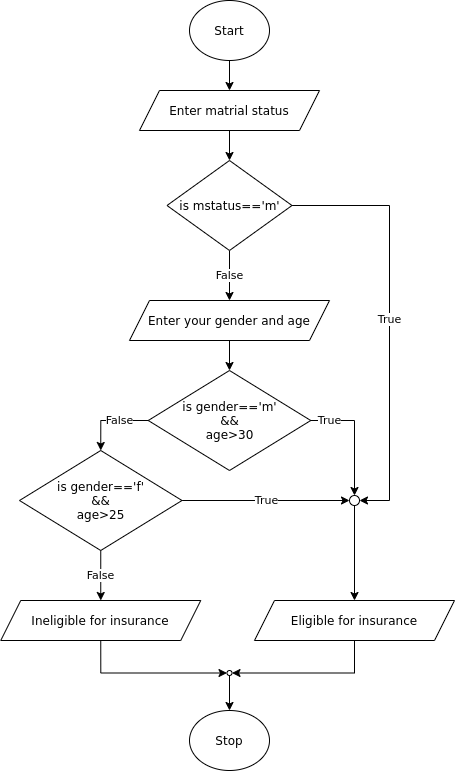

The diagram above was exported from draw.io. Its source (the exported page's mxGraphModel, read from the mxfile embedded in the PNG):
<mxGraphModel dx="1058" dy="489" grid="1" gridSize="10" guides="1" tooltips="1" connect="1" arrows="1" fold="1" page="1" pageScale="1" pageWidth="827" pageHeight="1169" math="0" shadow="0">
  <root>
    <mxCell id="WIyWlLk6GJQsqaUBKTNV-0" />
    <mxCell id="WIyWlLk6GJQsqaUBKTNV-1" parent="WIyWlLk6GJQsqaUBKTNV-0" />
    <mxCell id="SMYxd9COA3z9kkaU485--3" style="edgeStyle=orthogonalEdgeStyle;rounded=0;orthogonalLoop=1;jettySize=auto;html=1;exitX=0.5;exitY=1;exitDx=0;exitDy=0;entryX=0.5;entryY=0;entryDx=0;entryDy=0;" edge="1" parent="WIyWlLk6GJQsqaUBKTNV-1" source="SMYxd9COA3z9kkaU485--0" target="SMYxd9COA3z9kkaU485--2">
      <mxGeometry relative="1" as="geometry" />
    </mxCell>
    <mxCell id="SMYxd9COA3z9kkaU485--0" value="Start" style="ellipse;whiteSpace=wrap;html=1;" vertex="1" parent="WIyWlLk6GJQsqaUBKTNV-1">
      <mxGeometry x="360" y="70" width="80" height="60" as="geometry" />
    </mxCell>
    <mxCell id="SMYxd9COA3z9kkaU485--1" value="Stop" style="ellipse;whiteSpace=wrap;html=1;" vertex="1" parent="WIyWlLk6GJQsqaUBKTNV-1">
      <mxGeometry x="360" y="780" width="80" height="60" as="geometry" />
    </mxCell>
    <mxCell id="SMYxd9COA3z9kkaU485--5" style="edgeStyle=orthogonalEdgeStyle;rounded=0;orthogonalLoop=1;jettySize=auto;html=1;exitX=0.5;exitY=1;exitDx=0;exitDy=0;entryX=0.5;entryY=0;entryDx=0;entryDy=0;" edge="1" parent="WIyWlLk6GJQsqaUBKTNV-1" source="SMYxd9COA3z9kkaU485--2" target="SMYxd9COA3z9kkaU485--4">
      <mxGeometry relative="1" as="geometry" />
    </mxCell>
    <mxCell id="SMYxd9COA3z9kkaU485--2" value="Enter matrial status" style="shape=parallelogram;perimeter=parallelogramPerimeter;whiteSpace=wrap;html=1;fixedSize=1;" vertex="1" parent="WIyWlLk6GJQsqaUBKTNV-1">
      <mxGeometry x="310" y="160" width="180" height="40" as="geometry" />
    </mxCell>
    <mxCell id="SMYxd9COA3z9kkaU485--9" value="False" style="edgeStyle=orthogonalEdgeStyle;rounded=0;orthogonalLoop=1;jettySize=auto;html=1;exitX=0.5;exitY=1;exitDx=0;exitDy=0;entryX=0.5;entryY=0;entryDx=0;entryDy=0;" edge="1" parent="WIyWlLk6GJQsqaUBKTNV-1" source="SMYxd9COA3z9kkaU485--4" target="SMYxd9COA3z9kkaU485--8">
      <mxGeometry relative="1" as="geometry" />
    </mxCell>
    <mxCell id="SMYxd9COA3z9kkaU485--54" value="True" style="edgeStyle=orthogonalEdgeStyle;rounded=0;orthogonalLoop=1;jettySize=auto;html=1;exitX=1;exitY=0.5;exitDx=0;exitDy=0;entryX=1;entryY=0.5;entryDx=0;entryDy=0;" edge="1" parent="WIyWlLk6GJQsqaUBKTNV-1" source="SMYxd9COA3z9kkaU485--4" target="SMYxd9COA3z9kkaU485--31">
      <mxGeometry relative="1" as="geometry">
        <Array as="points">
          <mxPoint x="560" y="275" />
          <mxPoint x="560" y="570" />
        </Array>
      </mxGeometry>
    </mxCell>
    <mxCell id="SMYxd9COA3z9kkaU485--4" value="is mstatus=='m'" style="rhombus;whiteSpace=wrap;html=1;" vertex="1" parent="WIyWlLk6GJQsqaUBKTNV-1">
      <mxGeometry x="337.5" y="230" width="125" height="90" as="geometry" />
    </mxCell>
    <mxCell id="SMYxd9COA3z9kkaU485--47" value="False" style="edgeStyle=orthogonalEdgeStyle;rounded=0;orthogonalLoop=1;jettySize=auto;html=1;exitX=0;exitY=0.5;exitDx=0;exitDy=0;entryX=0.5;entryY=0;entryDx=0;entryDy=0;" edge="1" parent="WIyWlLk6GJQsqaUBKTNV-1" source="SMYxd9COA3z9kkaU485--6" target="SMYxd9COA3z9kkaU485--46">
      <mxGeometry x="-0.2576" relative="1" as="geometry">
        <mxPoint as="offset" />
      </mxGeometry>
    </mxCell>
    <mxCell id="SMYxd9COA3z9kkaU485--51" value="True" style="edgeStyle=orthogonalEdgeStyle;rounded=0;orthogonalLoop=1;jettySize=auto;html=1;exitX=1;exitY=0.5;exitDx=0;exitDy=0;entryX=0.5;entryY=0;entryDx=0;entryDy=0;" edge="1" parent="WIyWlLk6GJQsqaUBKTNV-1" source="SMYxd9COA3z9kkaU485--6" target="SMYxd9COA3z9kkaU485--31">
      <mxGeometry x="-0.6842" relative="1" as="geometry">
        <mxPoint as="offset" />
      </mxGeometry>
    </mxCell>
    <mxCell id="SMYxd9COA3z9kkaU485--6" value="is gender=='m'&lt;br&gt;&amp;amp;&amp;amp;&lt;br&gt;age&amp;gt;30" style="rhombus;whiteSpace=wrap;html=1;" vertex="1" parent="WIyWlLk6GJQsqaUBKTNV-1">
      <mxGeometry x="318.75" y="440" width="162.5" height="100" as="geometry" />
    </mxCell>
    <mxCell id="SMYxd9COA3z9kkaU485--10" style="edgeStyle=orthogonalEdgeStyle;rounded=0;orthogonalLoop=1;jettySize=auto;html=1;exitX=0.5;exitY=1;exitDx=0;exitDy=0;entryX=0.5;entryY=0;entryDx=0;entryDy=0;" edge="1" parent="WIyWlLk6GJQsqaUBKTNV-1" source="SMYxd9COA3z9kkaU485--8" target="SMYxd9COA3z9kkaU485--6">
      <mxGeometry relative="1" as="geometry" />
    </mxCell>
    <mxCell id="SMYxd9COA3z9kkaU485--8" value="Enter your gender and age" style="shape=parallelogram;perimeter=parallelogramPerimeter;whiteSpace=wrap;html=1;fixedSize=1;" vertex="1" parent="WIyWlLk6GJQsqaUBKTNV-1">
      <mxGeometry x="300" y="370" width="200" height="40" as="geometry" />
    </mxCell>
    <mxCell id="SMYxd9COA3z9kkaU485--42" style="edgeStyle=orthogonalEdgeStyle;rounded=0;orthogonalLoop=1;jettySize=auto;html=1;exitX=0.5;exitY=1;exitDx=0;exitDy=0;entryX=1;entryY=0.5;entryDx=0;entryDy=0;" edge="1" parent="WIyWlLk6GJQsqaUBKTNV-1" source="SMYxd9COA3z9kkaU485--17" target="SMYxd9COA3z9kkaU485--39">
      <mxGeometry relative="1" as="geometry" />
    </mxCell>
    <mxCell id="SMYxd9COA3z9kkaU485--17" value="Eligible for insurance" style="shape=parallelogram;perimeter=parallelogramPerimeter;whiteSpace=wrap;html=1;fixedSize=1;" vertex="1" parent="WIyWlLk6GJQsqaUBKTNV-1">
      <mxGeometry x="425" y="670" width="200" height="40" as="geometry" />
    </mxCell>
    <mxCell id="SMYxd9COA3z9kkaU485--59" style="edgeStyle=orthogonalEdgeStyle;rounded=0;orthogonalLoop=1;jettySize=auto;html=1;exitX=0.5;exitY=1;exitDx=0;exitDy=0;entryX=0;entryY=0.5;entryDx=0;entryDy=0;" edge="1" parent="WIyWlLk6GJQsqaUBKTNV-1" source="SMYxd9COA3z9kkaU485--18" target="SMYxd9COA3z9kkaU485--39">
      <mxGeometry relative="1" as="geometry" />
    </mxCell>
    <mxCell id="SMYxd9COA3z9kkaU485--18" value="Ineligible for insurance" style="shape=parallelogram;perimeter=parallelogramPerimeter;whiteSpace=wrap;html=1;fixedSize=1;" vertex="1" parent="WIyWlLk6GJQsqaUBKTNV-1">
      <mxGeometry x="171.25" y="670" width="200" height="40" as="geometry" />
    </mxCell>
    <mxCell id="SMYxd9COA3z9kkaU485--34" style="edgeStyle=orthogonalEdgeStyle;rounded=0;orthogonalLoop=1;jettySize=auto;html=1;exitX=0.5;exitY=1;exitDx=0;exitDy=0;entryX=0.5;entryY=0;entryDx=0;entryDy=0;" edge="1" parent="WIyWlLk6GJQsqaUBKTNV-1" source="SMYxd9COA3z9kkaU485--31" target="SMYxd9COA3z9kkaU485--17">
      <mxGeometry relative="1" as="geometry" />
    </mxCell>
    <mxCell id="SMYxd9COA3z9kkaU485--31" value="" style="ellipse;whiteSpace=wrap;html=1;aspect=fixed;" vertex="1" parent="WIyWlLk6GJQsqaUBKTNV-1">
      <mxGeometry x="520" y="565" width="10" height="10" as="geometry" />
    </mxCell>
    <mxCell id="SMYxd9COA3z9kkaU485--44" style="edgeStyle=orthogonalEdgeStyle;rounded=0;orthogonalLoop=1;jettySize=auto;html=1;exitX=0.5;exitY=1;exitDx=0;exitDy=0;" edge="1" parent="WIyWlLk6GJQsqaUBKTNV-1" source="SMYxd9COA3z9kkaU485--39" target="SMYxd9COA3z9kkaU485--1">
      <mxGeometry relative="1" as="geometry" />
    </mxCell>
    <mxCell id="SMYxd9COA3z9kkaU485--39" value="" style="ellipse;whiteSpace=wrap;html=1;aspect=fixed;" vertex="1" parent="WIyWlLk6GJQsqaUBKTNV-1">
      <mxGeometry x="397.5" y="740" width="5" height="5" as="geometry" />
    </mxCell>
    <mxCell id="SMYxd9COA3z9kkaU485--53" value="True" style="edgeStyle=orthogonalEdgeStyle;rounded=0;orthogonalLoop=1;jettySize=auto;html=1;entryX=0;entryY=0.5;entryDx=0;entryDy=0;exitX=1;exitY=0.5;exitDx=0;exitDy=0;" edge="1" parent="WIyWlLk6GJQsqaUBKTNV-1" source="SMYxd9COA3z9kkaU485--46" target="SMYxd9COA3z9kkaU485--31">
      <mxGeometry relative="1" as="geometry">
        <mxPoint x="340" y="585" as="sourcePoint" />
      </mxGeometry>
    </mxCell>
    <mxCell id="SMYxd9COA3z9kkaU485--58" value="False" style="edgeStyle=orthogonalEdgeStyle;rounded=0;orthogonalLoop=1;jettySize=auto;html=1;exitX=0.5;exitY=1;exitDx=0;exitDy=0;entryX=0.5;entryY=0;entryDx=0;entryDy=0;" edge="1" parent="WIyWlLk6GJQsqaUBKTNV-1" source="SMYxd9COA3z9kkaU485--46" target="SMYxd9COA3z9kkaU485--18">
      <mxGeometry relative="1" as="geometry" />
    </mxCell>
    <mxCell id="SMYxd9COA3z9kkaU485--46" value="is gender=='f'&lt;br&gt;&amp;amp;&amp;amp;&lt;br&gt;age&amp;gt;25" style="rhombus;whiteSpace=wrap;html=1;" vertex="1" parent="WIyWlLk6GJQsqaUBKTNV-1">
      <mxGeometry x="190" y="520" width="162.5" height="100" as="geometry" />
    </mxCell>
  </root>
</mxGraphModel>